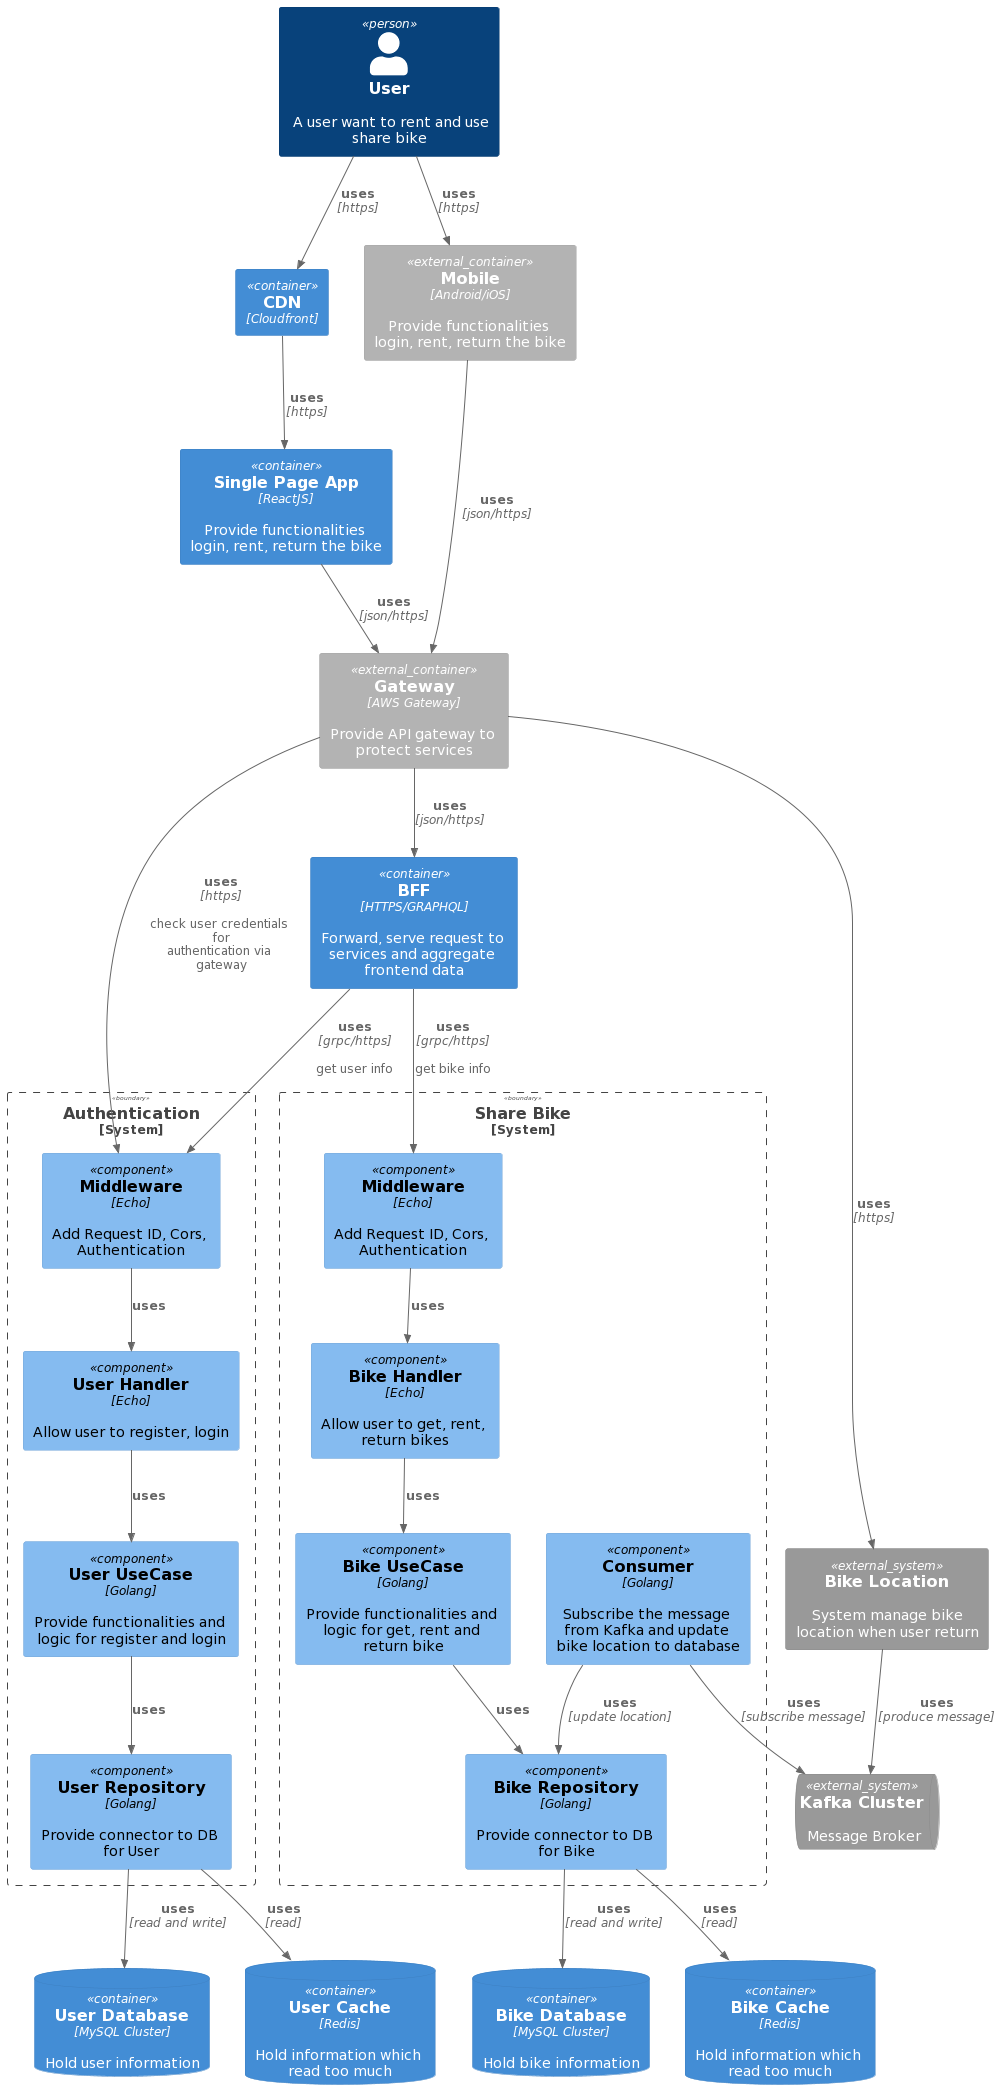

The diagram above was rendered by PlantUML. Its source (embedded in the PNG):
@startuml
!include https://raw.githubusercontent.com/plantuml-stdlib/C4-PlantUML/master/C4_Component.puml

Person(user, "User", "A user want to rent and use share bike")
Container(cdn, "CDN", "Cloudfront")
Container(webapp, "Single Page App", "ReactJS", "Provide functionalities login, rent, return the bike")
Container(bff, "BFF", "HTTPS/GRAPHQL", "Forward, serve request to services and aggregate frontend data")

Container_Ext(mobile, "Mobile", "Android/iOS", "Provide functionalities login, rent, return the bike")
Container_Ext(apiGateway, "Gateway", "AWS Gateway", "Provide API gateway to protect services")
ContainerDb(bikeDb, "Bike Database", "MySQL Cluster", "Hold bike information")
ContainerDb(bikeCache, "Bike Cache", "Redis", "Hold information which read too much")

ContainerDb(userDb, "User Database", "MySQL Cluster", "Hold user information")
ContainerDb(userCache, "User Cache", "Redis", "Hold information which read too much")

System_Boundary(c1, "Share Bike") {
  Component(bikeMiddlewareHandler, "Middleware", "Echo", "Add Request ID, Cors, Authentication")
  Component(bikeApiKafkaConsumerHandler, "Consumer", "Golang", "Subscribe the message from Kafka and update bike location to database")
  Component(bikeHandler, "Bike Handler", "Echo", "Allow user to get, rent, return bikes")
  Component(bikeUseCase, "Bike UseCase", "Golang", "Provide functionalities and logic for get, rent and return bike")
  Component(bikeRepository, "Bike Repository", "Golang", "Provide connector to DB for Bike")
}

System_Boundary(c2, "Authentication") {
  Component(userMiddlewareHandler, "Middleware", "Echo", "Add Request ID, Cors, Authentication")
  Component(userHandler, "User Handler", "Echo", "Allow user to register, login")
  Component(userUseCase, "User UseCase", "Golang", "Provide functionalities and logic for register and login")
  Component(userRepository, "User Repository", "Golang", "Provide connector to DB for User")
}

SystemQueue_Ext(kafka, "Kafka Cluster", "Message Broker")
System_Ext(locationService, "Bike Location", "System manage bike location when user return")

Rel(user, cdn, "uses", "https")
Rel(cdn, webapp, "uses", "https")
Rel(user, mobile, "uses", "https")
Rel(webapp, apiGateway, "uses", "json/https")
Rel(mobile, apiGateway, "uses", "json/https")
Rel(apiGateway, locationService, "uses", "https")
Rel(apiGateway, userMiddlewareHandler , "uses", "https", "check user credentials for authentication via gateway")
Rel(apiGateway, bff, "uses", json/https)
Rel(bff, bikeMiddlewareHandler, "uses", grpc/https, "get bike info")
Rel(bff, userMiddlewareHandler, "uses", grpc/https, "get user info")

Rel(userMiddlewareHandler, userHandler, "uses")
Rel(userHandler, userUseCase, "uses")
Rel(userUseCase, userRepository, "uses")
Rel(userRepository, userDb, "uses", "read and write")
Rel(userRepository, userCache, "uses", "read")

Rel(bikeMiddlewareHandler, bikeHandler, "uses")
Rel(bikeHandler, bikeUseCase, "uses")
Rel(bikeUseCase, bikeRepository, "uses")

Rel(bikeRepository, bikeDb, "uses", "read and write")
Rel(bikeRepository, bikeCache, "uses", "read")

Rel(locationService, kafka, "uses", "produce message")

Rel(bikeApiKafkaConsumerHandler, kafka, "uses", "subscribe message")
Rel(bikeApiKafkaConsumerHandler, bikeRepository, "uses", "update location")
@enduml